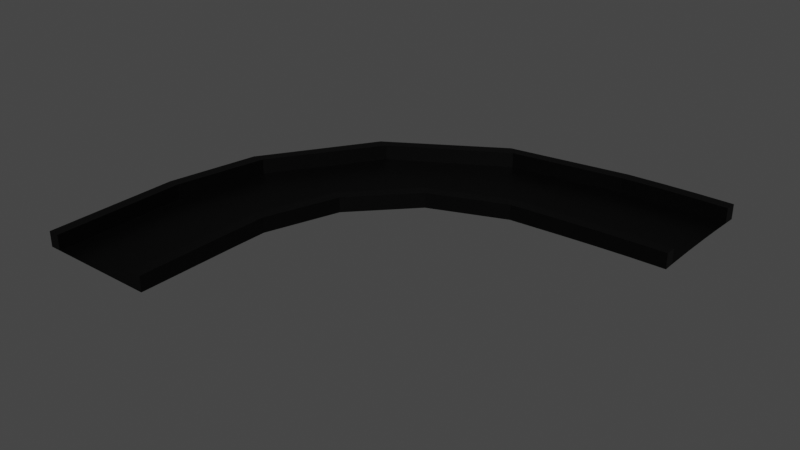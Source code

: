 # Source: curb90.blend  (saved by Blender 2.81.16; exported with 4.5.12 LTS)
import bpy
from mathutils import Matrix  # noqa: F401  (used for matrix-valued properties, if any)

bpy.ops.wm.read_factory_settings(use_empty=True)
scene = bpy.context.scene
scene.name = 'Scene'

# ---- collections
col_collection = bpy.data.collections.new('Collection'); scene.collection.children.link(col_collection)

# ---- materials (node trees are filled in below, after node groups)
mat_material_001 = bpy.data.materials.new('Material.001')
mat_material_001.use_transparent_shadow = False

# ---- material node trees
mat_material_001.use_nodes = True; mat_material_001.node_tree.nodes.clear()
_N = mat_material_001.node_tree.nodes; _L = mat_material_001.node_tree.links
n0 = _N.new('ShaderNodeOutputMaterial'); n0.name = 'Material Output'; n0.location = (300, 300)
n1 = _N.new('ShaderNodeBsdfPrincipled'); n1.name = 'Principled BSDF'; n1.location = (10, 300)
n1.distribution = 'GGX'
n1.subsurface_method = 'BURLEY'
n1.inputs[0].default_value = (0.01222, 0.01222, 0.01222, 1.0)
n1.inputs[1].default_value = 1.0
n1.inputs[3].default_value = 1.45
n1.inputs[27].default_value = (0.0, 0.0, 0.0, 1.0)
n1.inputs[28].default_value = 1.0
_L.new(n1.outputs[0], n0.inputs[0])
n0.is_active_output = True

# ---- world
world_world = bpy.data.worlds.new('World'); scene.world = world_world
world_world.use_nodes = True; world_world.node_tree.nodes.clear()
_N = world_world.node_tree.nodes; _L = world_world.node_tree.links
n0 = _N.new('ShaderNodeOutputWorld'); n0.name = 'World Output'; n0.location = (300, 300)
n1 = _N.new('ShaderNodeBackground'); n1.name = 'Background'; n1.location = (10, 300)
n1.inputs[0].default_value = (0.05088, 0.05088, 0.05088, 1.0)
_L.new(n1.outputs[0], n0.inputs[0])
n0.is_active_output = True
world_world.color = (0.05088, 0.05088, 0.05088)
world_world.use_sun_shadow = False
world_world.sun_shadow_jitter_overblur = 0.0

# ---- meshes
me_plane = bpy.data.meshes.new('Plane')
me_plane.from_pydata([(-1.0, 0.003438, 0.0), (1.0, 0.003438, 0.0), (6.063, 2.342, 0.0), (6.035, 1.672, 0.0), (5.488, 2.339, 0.0), (4.909, 2.332, 0.0), (4.326, 2.32, 0.0), (2.317, 2.215, 0.0), (0.4695, 1.829, 0.0), (-0.7046, 1.229, 0.0), (-1.0, 0.7307, 0.0), (-1.0, 0.5489, 0.0), (-1.0, 0.3671, 0.0), (-1.0, 0.1853, 0.0), (-0.8182, 0.003438, 0.0), (-0.6363, 0.003438, 0.0), (-0.4545, 0.003438, 0.0), (-0.2727, 0.003438, 0.0), (-0.09089, 0.003438, 0.0), (0.09092, 0.003438, 0.0), (0.2727, 0.003438, 0.0), (0.4546, 0.003438, 0.0), (0.6364, 0.003438, 0.0), (0.8182, 0.003438, 0.0), (1.0, 0.1853, 0.0), (1.0, 0.3671, 0.0), (1.0, 0.5489, 0.0), (1.008, 0.7477, 0.0), (1.406, 1.149, 0.0), (2.295, 1.464, 0.0), (3.526, 1.628, 0.0), (4.399, 1.649, 0.0), (4.946, 1.66, 0.0), (5.492, 1.668, 0.0), (6.032, 1.732, 0.0), (6.031, 1.793, 0.0), (6.03, 1.854, 0.0), (6.03, 1.914, 0.0), (6.032, 1.975, 0.0), (6.034, 2.036, 0.0), (6.038, 2.097, 0.0), (6.042, 2.158, 0.0), (6.048, 2.219, 0.0), (6.055, 2.28, 0.0), (-0.8182, 0.1853, 0.0), (-0.8182, 0.3671, 0.0), (-0.8182, 0.5489, 0.0), (-0.8182, 0.7307, 0.0), (-0.5043, 1.232, 0.0), (0.6564, 1.805, 0.0), (2.457, 2.166, 0.0), (4.327, 2.259, 0.0), (4.907, 2.271, 0.0), (5.483, 2.278, 0.0), (-0.6363, 0.1853, 0.0), (-0.6363, 0.3671, 0.0), (-0.6363, 0.5489, 0.0), (-0.6363, 0.7307, 0.0), (-0.3053, 1.233, 0.0), (0.8395, 1.778, 0.0), (2.591, 2.116, 0.0), (4.33, 2.197, 0.0), (4.906, 2.209, 0.0), (5.479, 2.216, 0.0), (-0.4545, 0.1853, 0.0), (-0.4545, 0.3671, 0.0), (-0.4545, 0.5489, 0.0), (-0.4545, 0.7307, 0.0), (-0.1075, 1.232, 0.0), (1.019, 1.75, 0.0), (2.719, 2.066, 0.0), (4.333, 2.136, 0.0), (4.906, 2.148, 0.0), (5.476, 2.155, 0.0), (-0.2727, 0.1853, 0.0), (-0.2727, 0.3671, 0.0), (-0.2727, 0.5489, 0.0), (-0.2727, 0.7307, 0.0), (0.08873, 1.229, 0.0), (1.194, 1.72, 0.0), (2.841, 2.014, 0.0), (4.337, 2.074, 0.0), (4.908, 2.086, 0.0), (5.475, 2.094, 0.0), (-0.09089, 0.1853, 0.0), (-0.09089, 0.3671, 0.0), (-0.09089, 0.5489, 0.0), (-0.09089, 0.7307, 0.0), (0.2833, 1.224, 0.0), (1.365, 1.688, 0.0), (2.957, 1.961, 0.0), (4.342, 2.013, 0.0), (4.91, 2.025, 0.0), (5.474, 2.033, 0.0), (0.09092, 0.1853, 0.0), (0.09092, 0.3671, 0.0), (0.09092, 0.5489, 0.0), (0.09092, 0.7307, 0.0), (0.476, 1.217, 0.0), (1.531, 1.654, 0.0), (3.067, 1.908, 0.0), (4.348, 1.952, 0.0), (4.913, 1.964, 0.0), (5.474, 1.972, 0.0), (0.2727, 0.1853, 0.0), (0.2727, 0.3671, 0.0), (0.2727, 0.5489, 0.0), (0.2727, 0.7307, 0.0), (0.6668, 1.207, 0.0), (1.693, 1.619, 0.0), (3.171, 1.853, 0.0), (4.356, 1.891, 0.0), (4.918, 1.903, 0.0), (5.476, 1.911, 0.0), (0.4546, 0.1853, 0.0), (0.4546, 0.3671, 0.0), (0.4546, 0.5489, 0.0), (0.4546, 0.7307, 0.0), (0.8553, 1.196, 0.0), (1.851, 1.583, 0.0), (3.269, 1.798, 0.0), (4.366, 1.83, 0.0), (4.923, 1.842, 0.0), (5.478, 1.85, 0.0), (0.6364, 0.1853, 0.0), (0.6364, 0.3671, 0.0), (0.6364, 0.5489, 0.0), (0.6364, 0.7307, 0.0), (1.042, 1.182, 0.0), (2.004, 1.545, 0.0), (3.361, 1.742, 0.0), (4.377, 1.77, 0.0), (4.929, 1.781, 0.0), (5.482, 1.789, 0.0), (0.8182, 0.1853, 0.0), (0.8182, 0.3671, 0.0), (0.8182, 0.5489, 0.0), (0.8214, 0.7387, 0.0), (1.225, 1.167, 0.0), (2.152, 1.505, 0.0), (3.447, 1.685, 0.0), (4.388, 1.709, 0.0), (4.937, 1.72, 0.0), (5.487, 1.729, 0.0), (-1.0, 0.1853, 0.5), (-1.0, 0.003438, 0.5), (0.8182, 0.003438, 0.5), (1.0, 0.003438, 0.5), (5.492, 1.668, 0.5), (6.035, 1.672, 0.5), (6.055, 2.28, 0.5), (6.063, 2.342, 0.5), (5.488, 2.339, 0.5), (4.909, 2.332, 0.5), (4.326, 2.32, 0.5), (2.317, 2.215, 0.5), (0.4695, 1.829, 0.5), (-0.7046, 1.229, 0.5), (-1.0, 0.7307, 0.5), (-1.0, 0.5489, 0.5), (-1.0, 0.3671, 0.5), (-0.8182, 0.003438, 0.5), (1.0, 0.1853, 0.5), (1.0, 0.3671, 0.5), (1.0, 0.5489, 0.5), (1.008, 0.7477, 0.5), (1.406, 1.149, 0.5), (2.295, 1.464, 0.5), (3.526, 1.628, 0.5), (4.399, 1.649, 0.5), (4.946, 1.66, 0.5), (6.032, 1.732, 0.5), (5.483, 2.278, 0.5), (-0.8182, 0.1853, 0.5), (-0.8182, 0.3671, 0.5), (-0.8182, 0.5489, 0.5), (-0.8182, 0.7307, 0.5), (-0.5043, 1.232, 0.5), (0.6564, 1.805, 0.5), (2.457, 2.166, 0.5), (4.327, 2.259, 0.5), (4.907, 2.271, 0.5), (5.487, 1.729, 0.5), (0.8182, 0.1853, 0.5), (0.8182, 0.3671, 0.5), (0.8182, 0.5489, 0.5), (0.8214, 0.7387, 0.5), (1.225, 1.167, 0.5), (2.152, 1.505, 0.5), (3.447, 1.685, 0.5), (4.388, 1.709, 0.5), (4.937, 1.72, 0.5)], [], [(138, 137, 186, 187), (52, 53, 172, 181), (53, 63, 42, 43), (63, 73, 41, 42), (73, 83, 40, 41), (83, 93, 39, 40), (93, 103, 38, 39), (103, 113, 37, 38), (113, 123, 36, 37), (123, 133, 35, 36), (133, 143, 34, 35), (26, 27, 165, 164), (13, 0, 145, 144), (12, 13, 144, 160), (137, 136, 185, 186), (51, 52, 181, 180), (25, 26, 164, 163), (11, 12, 160, 159), (136, 135, 184, 185), (50, 51, 180, 179), (24, 25, 163, 162), (14, 15, 54, 44), (44, 54, 55, 45), (45, 55, 56, 46), (46, 56, 57, 47), (47, 57, 58, 48), (48, 58, 59, 49), (49, 59, 60, 50), (50, 60, 61, 51), (51, 61, 62, 52), (52, 62, 63, 53), (15, 16, 64, 54), (54, 64, 65, 55), (55, 65, 66, 56), (56, 66, 67, 57), (57, 67, 68, 58), (58, 68, 69, 59), (59, 69, 70, 60), (60, 70, 71, 61), (61, 71, 72, 62), (62, 72, 73, 63), (16, 17, 74, 64), (64, 74, 75, 65), (65, 75, 76, 66), (66, 76, 77, 67), (67, 77, 78, 68), (68, 78, 79, 69), (69, 79, 80, 70), (70, 80, 81, 71), (71, 81, 82, 72), (72, 82, 83, 73), (17, 18, 84, 74), (74, 84, 85, 75), (75, 85, 86, 76), (76, 86, 87, 77), (77, 87, 88, 78), (78, 88, 89, 79), (79, 89, 90, 80), (80, 90, 91, 81), (81, 91, 92, 82), (82, 92, 93, 83), (18, 19, 94, 84), (84, 94, 95, 85), (85, 95, 96, 86), (86, 96, 97, 87), (87, 97, 98, 88), (88, 98, 99, 89), (89, 99, 100, 90), (90, 100, 101, 91), (91, 101, 102, 92), (92, 102, 103, 93), (19, 20, 104, 94), (94, 104, 105, 95), (95, 105, 106, 96), (96, 106, 107, 97), (97, 107, 108, 98), (98, 108, 109, 99), (99, 109, 110, 100), (100, 110, 111, 101), (101, 111, 112, 102), (102, 112, 113, 103), (20, 21, 114, 104), (104, 114, 115, 105), (105, 115, 116, 106), (106, 116, 117, 107), (107, 117, 118, 108), (108, 118, 119, 109), (109, 119, 120, 110), (110, 120, 121, 111), (111, 121, 122, 112), (112, 122, 123, 113), (21, 22, 124, 114), (114, 124, 125, 115), (115, 125, 126, 116), (116, 126, 127, 117), (117, 127, 128, 118), (118, 128, 129, 119), (119, 129, 130, 120), (120, 130, 131, 121), (121, 131, 132, 122), (122, 132, 133, 123), (22, 23, 134, 124), (124, 134, 135, 125), (125, 135, 136, 126), (126, 136, 137, 127), (127, 137, 138, 128), (128, 138, 139, 129), (129, 139, 140, 130), (130, 140, 141, 131), (131, 141, 142, 132), (132, 142, 143, 133), (10, 11, 159, 158), (135, 134, 183, 184), (49, 50, 179, 178), (1, 24, 162, 147), (9, 10, 158, 157), (134, 23, 146, 183), (48, 49, 178, 177), (8, 9, 157, 156), (34, 143, 182, 171), (47, 48, 177, 176), (182, 148, 149, 171), (152, 172, 150, 151), (145, 161, 173, 144), (144, 173, 174, 160), (160, 174, 175, 159), (159, 175, 176, 158), (158, 176, 177, 157), (157, 177, 178, 156), (156, 178, 179, 155), (155, 179, 180, 154), (154, 180, 181, 153), (153, 181, 172, 152), (146, 147, 162, 183), (183, 162, 163, 184), (184, 163, 164, 185), (185, 164, 165, 186), (186, 165, 166, 187), (187, 166, 167, 188), (188, 167, 168, 189), (189, 168, 169, 190), (190, 169, 170, 191), (191, 170, 148, 182), (0, 14, 161, 145), (23, 1, 147, 146), (27, 28, 166, 165), (139, 138, 187, 188), (33, 3, 149, 148), (28, 29, 167, 166), (140, 139, 188, 189), (43, 2, 151, 150), (29, 30, 168, 167), (141, 140, 189, 190), (53, 43, 150, 172), (2, 4, 152, 151), (30, 31, 169, 168), (142, 141, 190, 191), (14, 44, 173, 161), (4, 5, 153, 152), (31, 32, 170, 169), (143, 142, 191, 182), (44, 45, 174, 173), (5, 6, 154, 153), (32, 33, 148, 170), (45, 46, 175, 174), (6, 7, 155, 154), (3, 34, 171, 149), (46, 47, 176, 175), (7, 8, 156, 155)])
_uv = me_plane.uv_layers.new(name='UVMap')
_uv.uv.foreach_set('vector', [0.9091, 0.4545, 0.9091, 0.3636, 0.9091, 0.3636, 0.9091, 0.4545, 0.09091, 0.8182, 0.09091, 0.9091, 0.09091, 0.9091, 0.09091, 0.8182, 0.09091, 0.9091, 0.1818, 0.9091, 0.1818, 1.0, 0.09091, 1.0, 0.1818, 0.9091, 0.2727, 0.9091, 0.2727, 1.0, 0.1818, 1.0, 0.2727, 0.9091, 0.3636, 0.9091, 0.3636, 1.0, 0.2727, 1.0, 0.3636, 0.9091, 0.4545, 0.9091, 0.4545, 1.0, 0.3636, 1.0, 0.4545, 0.9091, 0.5455, 0.9091, 0.5455, 1.0, 0.4545, 1.0, 0.5455, 0.9091, 0.6364, 0.9091, 0.6364, 1.0, 0.5455, 1.0, 0.6364, 0.9091, 0.7273, 0.9091, 0.7273, 1.0, 0.6364, 1.0, 0.7273, 0.9091, 0.8182, 0.9091, 0.8182, 1.0, 0.7273, 1.0, 0.8182, 0.9091, 0.9091, 0.9091, 0.9091, 1.0, 0.8182, 1.0, 0.0, 0.0, 0.0, 0.0, 0.0, 0.0, 0.0, 0.0, 0.0, 0.0, 0.0, 0.0, 0.0, 0.0, 0.0, 0.0, 0.0, 0.0, 0.0, 0.0, 0.0, 0.0, 0.0, 0.0, 0.9091, 0.3636, 0.9091, 0.2727, 0.9091, 0.2727, 0.9091, 0.3636, 0.09091, 0.7273, 0.09091, 0.8182, 0.09091, 0.8182, 0.09091, 0.7273, 0.0, 0.0, 0.0, 0.0, 0.0, 0.0, 0.0, 0.0, 0.0, 0.0, 0.0, 0.0, 0.0, 0.0, 0.0, 0.0, 0.9091, 0.2727, 0.9091, 0.1818, 0.9091, 0.1818, 0.9091, 0.2727, 0.09091, 0.6364, 0.09091, 0.7273, 0.09091, 0.7273, 0.09091, 0.6364, 0.0, 0.0, 0.0, 0.0, 0.0, 0.0, 0.0, 0.0, 0.09091, 0.0, 0.1818, 0.0, 0.1818, 0.09091, 0.09091, 0.09091, 0.09091, 0.09091, 0.1818, 0.09091, 0.1818, 0.1818, 0.09091, 0.1818, 0.09091, 0.1818, 0.1818, 0.1818, 0.1818, 0.2727, 0.09091, 0.2727, 0.09091, 0.2727, 0.1818, 0.2727, 0.1818, 0.3636, 0.09091, 0.3636, 0.09091, 0.3636, 0.1818, 0.3636, 0.1818, 0.4545, 0.09091, 0.4545, 0.09091, 0.4545, 0.1818, 0.4545, 0.1818, 0.5455, 0.09091, 0.5455, 0.09091, 0.5455, 0.1818, 0.5455, 0.1818, 0.6364, 0.09091, 0.6364, 0.09091, 0.6364, 0.1818, 0.6364, 0.1818, 0.7273, 0.09091, 0.7273, 0.09091, 0.7273, 0.1818, 0.7273, 0.1818, 0.8182, 0.09091, 0.8182, 0.09091, 0.8182, 0.1818, 0.8182, 0.1818, 0.9091, 0.09091, 0.9091, 0.1818, 0.0, 0.2727, 0.0, 0.2727, 0.09091, 0.1818, 0.09091, 0.1818, 0.09091, 0.2727, 0.09091, 0.2727, 0.1818, 0.1818, 0.1818, 0.1818, 0.1818, 0.2727, 0.1818, 0.2727, 0.2727, 0.1818, 0.2727, 0.1818, 0.2727, 0.2727, 0.2727, 0.2727, 0.3636, 0.1818, 0.3636, 0.1818, 0.3636, 0.2727, 0.3636, 0.2727, 0.4545, 0.1818, 0.4545, 0.1818, 0.4545, 0.2727, 0.4545, 0.2727, 0.5455, 0.1818, 0.5455, 0.1818, 0.5455, 0.2727, 0.5455, 0.2727, 0.6364, 0.1818, 0.6364, 0.1818, 0.6364, 0.2727, 0.6364, 0.2727, 0.7273, 0.1818, 0.7273, 0.1818, 0.7273, 0.2727, 0.7273, 0.2727, 0.8182, 0.1818, 0.8182, 0.1818, 0.8182, 0.2727, 0.8182, 0.2727, 0.9091, 0.1818, 0.9091, 0.2727, 0.0, 0.3636, 0.0, 0.3636, 0.09091, 0.2727, 0.09091, 0.2727, 0.09091, 0.3636, 0.09091, 0.3636, 0.1818, 0.2727, 0.1818, 0.2727, 0.1818, 0.3636, 0.1818, 0.3636, 0.2727, 0.2727, 0.2727, 0.2727, 0.2727, 0.3636, 0.2727, 0.3636, 0.3636, 0.2727, 0.3636, 0.2727, 0.3636, 0.3636, 0.3636, 0.3636, 0.4545, 0.2727, 0.4545, 0.2727, 0.4545, 0.3636, 0.4545, 0.3636, 0.5455, 0.2727, 0.5455, 0.2727, 0.5455, 0.3636, 0.5455, 0.3636, 0.6364, 0.2727, 0.6364, 0.2727, 0.6364, 0.3636, 0.6364, 0.3636, 0.7273, 0.2727, 0.7273, 0.2727, 0.7273, 0.3636, 0.7273, 0.3636, 0.8182, 0.2727, 0.8182, 0.2727, 0.8182, 0.3636, 0.8182, 0.3636, 0.9091, 0.2727, 0.9091, 0.3636, 0.0, 0.4545, 0.0, 0.4545, 0.09091, 0.3636, 0.09091, 0.3636, 0.09091, 0.4545, 0.09091, 0.4545, 0.1818, 0.3636, 0.1818, 0.3636, 0.1818, 0.4545, 0.1818, 0.4545, 0.2727, 0.3636, 0.2727, 0.3636, 0.2727, 0.4545, 0.2727, 0.4545, 0.3636, 0.3636, 0.3636, 0.3636, 0.3636, 0.4545, 0.3636, 0.4545, 0.4545, 0.3636, 0.4545, 0.3636, 0.4545, 0.4545, 0.4545, 0.4545, 0.5455, 0.3636, 0.5455, 0.3636, 0.5455, 0.4545, 0.5455, 0.4545, 0.6364, 0.3636, 0.6364, 0.3636, 0.6364, 0.4545, 0.6364, 0.4545, 0.7273, 0.3636, 0.7273, 0.3636, 0.7273, 0.4545, 0.7273, 0.4545, 0.8182, 0.3636, 0.8182, 0.3636, 0.8182, 0.4545, 0.8182, 0.4545, 0.9091, 0.3636, 0.9091, 0.4545, 0.0, 0.5455, 0.0, 0.5455, 0.09091, 0.4545, 0.09091, 0.4545, 0.09091, 0.5455, 0.09091, 0.5455, 0.1818, 0.4545, 0.1818, 0.4545, 0.1818, 0.5455, 0.1818, 0.5455, 0.2727, 0.4545, 0.2727, 0.4545, 0.2727, 0.5455, 0.2727, 0.5455, 0.3636, 0.4545, 0.3636, 0.4545, 0.3636, 0.5455, 0.3636, 0.5455, 0.4545, 0.4545, 0.4545, 0.4545, 0.4545, 0.5455, 0.4545, 0.5455, 0.5455, 0.4545, 0.5455, 0.4545, 0.5455, 0.5455, 0.5455, 0.5455, 0.6364, 0.4545, 0.6364, 0.4545, 0.6364, 0.5455, 0.6364, 0.5455, 0.7273, 0.4545, 0.7273, 0.4545, 0.7273, 0.5455, 0.7273, 0.5455, 0.8182, 0.4545, 0.8182, 0.4545, 0.8182, 0.5455, 0.8182, 0.5455, 0.9091, 0.4545, 0.9091, 0.5455, 0.0, 0.6364, 0.0, 0.6364, 0.09091, 0.5455, 0.09091, 0.5455, 0.09091, 0.6364, 0.09091, 0.6364, 0.1818, 0.5455, 0.1818, 0.5455, 0.1818, 0.6364, 0.1818, 0.6364, 0.2727, 0.5455, 0.2727, 0.5455, 0.2727, 0.6364, 0.2727, 0.6364, 0.3636, 0.5455, 0.3636, 0.5455, 0.3636, 0.6364, 0.3636, 0.6364, 0.4545, 0.5455, 0.4545, 0.5455, 0.4545, 0.6364, 0.4545, 0.6364, 0.5455, 0.5455, 0.5455, 0.5455, 0.5455, 0.6364, 0.5455, 0.6364, 0.6364, 0.5455, 0.6364, 0.5455, 0.6364, 0.6364, 0.6364, 0.6364, 0.7273, 0.5455, 0.7273, 0.5455, 0.7273, 0.6364, 0.7273, 0.6364, 0.8182, 0.5455, 0.8182, 0.5455, 0.8182, 0.6364, 0.8182, 0.6364, 0.9091, 0.5455, 0.9091, 0.6364, 0.0, 0.7273, 0.0, 0.7273, 0.09091, 0.6364, 0.09091, 0.6364, 0.09091, 0.7273, 0.09091, 0.7273, 0.1818, 0.6364, 0.1818, 0.6364, 0.1818, 0.7273, 0.1818, 0.7273, 0.2727, 0.6364, 0.2727, 0.6364, 0.2727, 0.7273, 0.2727, 0.7273, 0.3636, 0.6364, 0.3636, 0.6364, 0.3636, 0.7273, 0.3636, 0.7273, 0.4545, 0.6364, 0.4545, 0.6364, 0.4545, 0.7273, 0.4545, 0.7273, 0.5455, 0.6364, 0.5455, 0.6364, 0.5455, 0.7273, 0.5455, 0.7273, 0.6364, 0.6364, 0.6364, 0.6364, 0.6364, 0.7273, 0.6364, 0.7273, 0.7273, 0.6364, 0.7273, 0.6364, 0.7273, 0.7273, 0.7273, 0.7273, 0.8182, 0.6364, 0.8182, 0.6364, 0.8182, 0.7273, 0.8182, 0.7273, 0.9091, 0.6364, 0.9091, 0.7273, 0.0, 0.8182, 0.0, 0.8182, 0.09091, 0.7273, 0.09091, 0.7273, 0.09091, 0.8182, 0.09091, 0.8182, 0.1818, 0.7273, 0.1818, 0.7273, 0.1818, 0.8182, 0.1818, 0.8182, 0.2727, 0.7273, 0.2727, 0.7273, 0.2727, 0.8182, 0.2727, 0.8182, 0.3636, 0.7273, 0.3636, 0.7273, 0.3636, 0.8182, 0.3636, 0.8182, 0.4545, 0.7273, 0.4545, 0.7273, 0.4545, 0.8182, 0.4545, 0.8182, 0.5455, 0.7273, 0.5455, 0.7273, 0.5455, 0.8182, 0.5455, 0.8182, 0.6364, 0.7273, 0.6364, 0.7273, 0.6364, 0.8182, 0.6364, 0.8182, 0.7273, 0.7273, 0.7273, 0.7273, 0.7273, 0.8182, 0.7273, 0.8182, 0.8182, 0.7273, 0.8182, 0.7273, 0.8182, 0.8182, 0.8182, 0.8182, 0.9091, 0.7273, 0.9091, 0.8182, 0.0, 0.9091, 0.0, 0.9091, 0.09091, 0.8182, 0.09091, 0.8182, 0.09091, 0.9091, 0.09091, 0.9091, 0.1818, 0.8182, 0.1818, 0.8182, 0.1818, 0.9091, 0.1818, 0.9091, 0.2727, 0.8182, 0.2727, 0.8182, 0.2727, 0.9091, 0.2727, 0.9091, 0.3636, 0.8182, 0.3636, 0.8182, 0.3636, 0.9091, 0.3636, 0.9091, 0.4545, 0.8182, 0.4545, 0.8182, 0.4545, 0.9091, 0.4545, 0.9091, 0.5455, 0.8182, 0.5455, 0.8182, 0.5455, 0.9091, 0.5455, 0.9091, 0.6364, 0.8182, 0.6364, 0.8182, 0.6364, 0.9091, 0.6364, 0.9091, 0.7273, 0.8182, 0.7273, 0.8182, 0.7273, 0.9091, 0.7273, 0.9091, 0.8182, 0.8182, 0.8182, 0.8182, 0.8182, 0.9091, 0.8182, 0.9091, 0.9091, 0.8182, 0.9091, 0.0, 0.0, 0.0, 0.0, 0.0, 0.0, 0.0, 0.0, 0.9091, 0.1818, 0.9091, 0.09091, 0.9091, 0.09091, 0.9091, 0.1818, 0.09091, 0.5455, 0.09091, 0.6364, 0.09091, 0.6364, 0.09091, 0.5455, 0.0, 0.0, 0.0, 0.0, 0.0, 0.0, 0.0, 0.0, 0.0, 0.0, 0.0, 0.0, 0.0, 0.0, 0.0, 0.0, 0.9091, 0.09091, 0.9091, 0.0, 0.9091, 0.0, 0.9091, 0.09091, 0.09091, 0.4545, 0.09091, 0.5455, 0.09091, 0.5455, 0.09091, 0.4545, 0.0, 0.0, 0.0, 0.0, 0.0, 0.0, 0.0, 0.0, 0.9091, 1.0, 0.9091, 0.9091, 0.9091, 0.9091, 0.9091, 1.0, 0.09091, 0.3636, 0.09091, 0.4545, 0.09091, 0.4545, 0.09091, 0.3636, 0.9091, 0.9091, 1.0, 0.9091, 1.0, 1.0, 0.9091, 1.0, 0.0, 0.9091, 0.09091, 0.9091, 0.09091, 1.0, 0.0, 1.0, 0.0, 0.0, 0.09091, 0.0, 0.09091, 0.09091, 0.0, 0.09091, 0.0, 0.09091, 0.09091, 0.09091, 0.09091, 0.1818, 0.0, 0.1818, 0.0, 0.1818, 0.09091, 0.1818, 0.09091, 0.2727, 0.0, 0.2727, 0.0, 0.2727, 0.09091, 0.2727, 0.09091, 0.3636, 0.0, 0.3636, 0.0, 0.3636, 0.09091, 0.3636, 0.09091, 0.4545, 0.0, 0.4545, 0.0, 0.4545, 0.09091, 0.4545, 0.09091, 0.5455, 0.0, 0.5455, 0.0, 0.5455, 0.09091, 0.5455, 0.09091, 0.6364, 0.0, 0.6364, 0.0, 0.6364, 0.09091, 0.6364, 0.09091, 0.7273, 0.0, 0.7273, 0.0, 0.7273, 0.09091, 0.7273, 0.09091, 0.8182, 0.0, 0.8182, 0.0, 0.8182, 0.09091, 0.8182, 0.09091, 0.9091, 0.0, 0.9091, 0.9091, 0.0, 1.0, 0.0, 1.0, 0.09091, 0.9091, 0.09091, 0.9091, 0.09091, 1.0, 0.09091, 1.0, 0.1818, 0.9091, 0.1818, 0.9091, 0.1818, 1.0, 0.1818, 1.0, 0.2727, 0.9091, 0.2727, 0.9091, 0.2727, 1.0, 0.2727, 1.0, 0.3636, 0.9091, 0.3636, 0.9091, 0.3636, 1.0, 0.3636, 1.0, 0.4545, 0.9091, 0.4545, 0.9091, 0.4545, 1.0, 0.4545, 1.0, 0.5455, 0.9091, 0.5455, 0.9091, 0.5455, 1.0, 0.5455, 1.0, 0.6364, 0.9091, 0.6364, 0.9091, 0.6364, 1.0, 0.6364, 1.0, 0.7273, 0.9091, 0.7273, 0.9091, 0.7273, 1.0, 0.7273, 1.0, 0.8182, 0.9091, 0.8182, 0.9091, 0.8182, 1.0, 0.8182, 1.0, 0.9091, 0.9091, 0.9091, 0.0, 0.0, 0.0, 0.0, 0.0, 0.0, 0.0, 0.0, 0.0, 0.0, 0.0, 0.0, 0.0, 0.0, 0.0, 0.0, 0.0, 0.0, 0.0, 0.0, 0.0, 0.0, 0.0, 0.0, 0.9091, 0.5455, 0.9091, 0.4545, 0.9091, 0.4545, 0.9091, 0.5455, 0.0, 0.0, 0.0, 0.0, 0.0, 0.0, 0.0, 0.0, 0.0, 0.0, 0.0, 0.0, 0.0, 0.0, 0.0, 0.0, 0.9091, 0.6364, 0.9091, 0.5455, 0.9091, 0.5455, 0.9091, 0.6364, 0.0, 0.0, 0.0, 0.0, 0.0, 0.0, 0.0, 0.0, 0.0, 0.0, 0.0, 0.0, 0.0, 0.0, 0.0, 0.0, 0.9091, 0.7273, 0.9091, 0.6364, 0.9091, 0.6364, 0.9091, 0.7273, 0.09091, 0.9091, 0.09091, 1.0, 0.09091, 1.0, 0.09091, 0.9091, 0.0, 0.0, 0.0, 0.0, 0.0, 0.0, 0.0, 0.0, 0.0, 0.0, 0.0, 0.0, 0.0, 0.0, 0.0, 0.0, 0.9091, 0.8182, 0.9091, 0.7273, 0.9091, 0.7273, 0.9091, 0.8182, 0.09091, 0.0, 0.09091, 0.09091, 0.09091, 0.09091, 0.09091, 0.0, 0.0, 0.0, 0.0, 0.0, 0.0, 0.0, 0.0, 0.0, 0.0, 0.0, 0.0, 0.0, 0.0, 0.0, 0.0, 0.0, 0.9091, 0.9091, 0.9091, 0.8182, 0.9091, 0.8182, 0.9091, 0.9091, 0.09091, 0.09091, 0.09091, 0.1818, 0.09091, 0.1818, 0.09091, 0.09091, 0.0, 0.0, 0.0, 0.0, 0.0, 0.0, 0.0, 0.0, 0.0, 0.0, 0.0, 0.0, 0.0, 0.0, 0.0, 0.0, 0.09091, 0.1818, 0.09091, 0.2727, 0.09091, 0.2727, 0.09091, 0.1818, 0.0, 0.0, 0.0, 0.0, 0.0, 0.0, 0.0, 0.0, 0.0, 0.0, 0.0, 0.0, 0.0, 0.0, 0.0, 0.0, 0.09091, 0.2727, 0.09091, 0.3636, 0.09091, 0.3636, 0.09091, 0.2727, 0.0, 0.0, 0.0, 0.0, 0.0, 0.0, 0.0, 0.0])
me_plane.materials.append(mat_material_001)
me_plane.use_remesh_fix_poles = True
me_plane.use_remesh_preserve_attributes = False
me_plane.use_mirror_vertex_groups = False
me_plane.update()

# ---- objects
ob_plane = bpy.data.objects.new('Plane', me_plane)

# ---- transforms, parenting, visibility, modifiers, constraints
ob_plane.location = (0.0, 0.0, 0.0)
ob_plane.scale = (2.0, 6.0, 1.0)
ob_plane.lineart.crease_threshold = 0.0

# ---- collection membership
col_collection.objects.link(ob_plane)

# ---- scene / render settings (as saved in the file)
scene.frame_start = 1; scene.frame_end = 250; scene.frame_set(1)
scene.render.engine = 'BLENDER_EEVEE_NEXT'
scene.cycles.use_denoising = False
scene.cycles.samples = 128
scene.cycles.sampling_pattern = 'TABULATED_SOBOL'
scene.cycles.use_adaptive_sampling = False
scene.cycles.use_light_tree = False
scene.view_settings.view_transform = 'Filmic'
bpy.context.view_layer.update()

# ---- added for rendering (the .blend has no active camera and no usable light): camera, sun
cam_auto = bpy.data.cameras.new('AutoCamera')
cam_auto.lens = 50.0
cam_auto.sensor_width = 36.0
cam_auto.clip_end = 1000.0
ob_auto_camera = bpy.data.objects.new('AutoCamera', cam_auto)
scene.collection.objects.link(ob_auto_camera)
ob_auto_camera.location = (23.4887, -15.0757, 14.9907)
ob_auto_camera.rotation_euler = (1.09748, -7.21219e-08, 0.694738)
scene.camera = ob_auto_camera
light_auto_sun = bpy.data.lights.new('AutoSun', 'SUN')
light_auto_sun.energy = 3.0
light_auto_sun.angle = 0.0523599
ob_auto_sun = bpy.data.objects.new('AutoSun', light_auto_sun)
scene.collection.objects.link(ob_auto_sun)
ob_auto_sun.rotation_euler = (0.872665, 0.174533, 0.523599)
bpy.context.view_layer.update()
